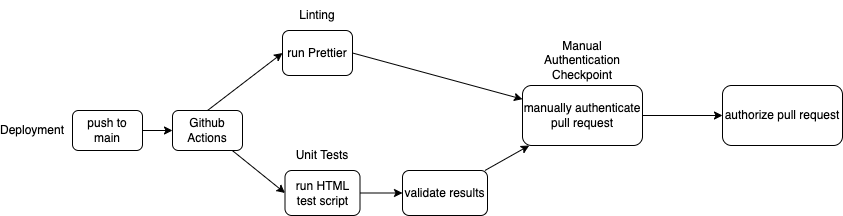

The diagram above was exported from draw.io. Its source (the exported page's mxGraphModel, read from the mxfile embedded in the PNG):
<mxGraphModel dx="361" dy="389" grid="1" gridSize="10" guides="1" tooltips="1" connect="1" arrows="1" fold="1" page="1" pageScale="1" pageWidth="850" pageHeight="1100" math="0" shadow="0">
  <root>
    <mxCell id="0" />
    <mxCell id="1" parent="0" />
    <mxCell id="2" value="Deployment" style="text;html=1;strokeColor=none;fillColor=none;align=center;verticalAlign=middle;whiteSpace=wrap;rounded=0;" vertex="1" parent="1">
      <mxGeometry x="10" y="245" width="60" height="30" as="geometry" />
    </mxCell>
    <mxCell id="3" value="Linting" style="text;html=1;strokeColor=none;fillColor=none;align=center;verticalAlign=middle;whiteSpace=wrap;rounded=0;" vertex="1" parent="1">
      <mxGeometry x="295" y="130" width="60" height="30" as="geometry" />
    </mxCell>
    <mxCell id="16" style="edgeStyle=none;html=1;exitX=1;exitY=0.5;exitDx=0;exitDy=0;" edge="1" parent="1" source="4" target="14">
      <mxGeometry relative="1" as="geometry" />
    </mxCell>
    <mxCell id="4" value="run Prettier" style="rounded=1;whiteSpace=wrap;html=1;" vertex="1" parent="1">
      <mxGeometry x="290" y="160" width="70" height="45" as="geometry" />
    </mxCell>
    <mxCell id="8" style="edgeStyle=none;html=1;entryX=0;entryY=0.5;entryDx=0;entryDy=0;" edge="1" parent="1" source="5" target="6">
      <mxGeometry relative="1" as="geometry" />
    </mxCell>
    <mxCell id="9" style="edgeStyle=none;html=1;exitX=0.5;exitY=0;exitDx=0;exitDy=0;entryX=0;entryY=0.5;entryDx=0;entryDy=0;" edge="1" parent="1" source="5" target="4">
      <mxGeometry relative="1" as="geometry" />
    </mxCell>
    <mxCell id="5" value="Github Actions" style="rounded=1;whiteSpace=wrap;html=1;" vertex="1" parent="1">
      <mxGeometry x="180" y="240" width="70" height="40" as="geometry" />
    </mxCell>
    <mxCell id="13" style="edgeStyle=none;html=1;exitX=1;exitY=0.5;exitDx=0;exitDy=0;" edge="1" parent="1" source="6" target="12">
      <mxGeometry relative="1" as="geometry" />
    </mxCell>
    <mxCell id="6" value="run HTML test script" style="rounded=1;whiteSpace=wrap;html=1;" vertex="1" parent="1">
      <mxGeometry x="292.5" y="300" width="75" height="45" as="geometry" />
    </mxCell>
    <mxCell id="7" value="Unit Tests" style="text;html=1;strokeColor=none;fillColor=none;align=center;verticalAlign=middle;whiteSpace=wrap;rounded=0;" vertex="1" parent="1">
      <mxGeometry x="300" y="270" width="60" height="30" as="geometry" />
    </mxCell>
    <mxCell id="11" style="edgeStyle=none;html=1;exitX=1;exitY=0.5;exitDx=0;exitDy=0;entryX=0;entryY=0.5;entryDx=0;entryDy=0;" edge="1" parent="1" source="10" target="5">
      <mxGeometry relative="1" as="geometry" />
    </mxCell>
    <mxCell id="10" value="push to main" style="rounded=1;whiteSpace=wrap;html=1;" vertex="1" parent="1">
      <mxGeometry x="80" y="240" width="70" height="40" as="geometry" />
    </mxCell>
    <mxCell id="15" value="" style="edgeStyle=none;html=1;" edge="1" parent="1" source="12" target="14">
      <mxGeometry relative="1" as="geometry" />
    </mxCell>
    <mxCell id="12" value="validate results" style="rounded=1;whiteSpace=wrap;html=1;" vertex="1" parent="1">
      <mxGeometry x="410" y="300" width="85" height="45" as="geometry" />
    </mxCell>
    <mxCell id="19" value="" style="edgeStyle=none;html=1;" edge="1" parent="1" source="14" target="18">
      <mxGeometry relative="1" as="geometry" />
    </mxCell>
    <mxCell id="14" value="manually authenticate pull request" style="whiteSpace=wrap;html=1;rounded=1;" vertex="1" parent="1">
      <mxGeometry x="530" y="215" width="120" height="60" as="geometry" />
    </mxCell>
    <mxCell id="17" value="Manual Authentication Checkpoint" style="text;html=1;strokeColor=none;fillColor=none;align=center;verticalAlign=middle;whiteSpace=wrap;rounded=0;" vertex="1" parent="1">
      <mxGeometry x="560" y="175" width="60" height="30" as="geometry" />
    </mxCell>
    <mxCell id="18" value="authorize pull request" style="whiteSpace=wrap;html=1;rounded=1;" vertex="1" parent="1">
      <mxGeometry x="730" y="215" width="120" height="60" as="geometry" />
    </mxCell>
  </root>
</mxGraphModel>